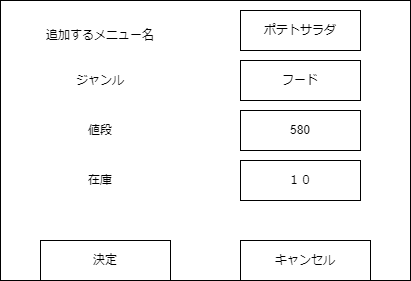

The diagram above was exported from draw.io. Its source (the exported page's mxGraphModel, read from the mxfile embedded in the PNG):
<mxGraphModel dx="385" dy="286" grid="1" gridSize="10" guides="1" tooltips="1" connect="1" arrows="1" fold="1" page="1" pageScale="1" pageWidth="827" pageHeight="1169" math="0" shadow="0">
  <root>
    <mxCell id="0" />
    <mxCell id="1" parent="0" />
    <mxCell id="2" value="" style="rounded=0;whiteSpace=wrap;html=1;" parent="1" vertex="1">
      <mxGeometry x="40" y="80" width="410" height="280" as="geometry" />
    </mxCell>
    <mxCell id="3" value="追加するメニュー名" style="rounded=0;whiteSpace=wrap;html=1;opacity=0;" parent="1" vertex="1">
      <mxGeometry x="80" y="85" width="120" height="60" as="geometry" />
    </mxCell>
    <mxCell id="4" value="ポテトサラダ" style="rounded=0;whiteSpace=wrap;html=1;" parent="1" vertex="1">
      <mxGeometry x="280" y="90" width="120" height="40" as="geometry" />
    </mxCell>
    <mxCell id="5" value="ジャンル" style="rounded=0;whiteSpace=wrap;html=1;opacity=0;" parent="1" vertex="1">
      <mxGeometry x="80" y="130" width="120" height="60" as="geometry" />
    </mxCell>
    <mxCell id="6" value="フード" style="rounded=0;whiteSpace=wrap;html=1;" parent="1" vertex="1">
      <mxGeometry x="280" y="140" width="120" height="40" as="geometry" />
    </mxCell>
    <mxCell id="7" value="値段" style="rounded=0;whiteSpace=wrap;html=1;opacity=0;" parent="1" vertex="1">
      <mxGeometry x="80" y="180" width="120" height="60" as="geometry" />
    </mxCell>
    <mxCell id="8" value="580" style="rounded=0;whiteSpace=wrap;html=1;" parent="1" vertex="1">
      <mxGeometry x="280" y="190" width="120" height="40" as="geometry" />
    </mxCell>
    <mxCell id="9" value="決定" style="rounded=0;whiteSpace=wrap;html=1;" parent="1" vertex="1">
      <mxGeometry x="80" y="320" width="130" height="40" as="geometry" />
    </mxCell>
    <mxCell id="10" value="キャンセル" style="rounded=0;whiteSpace=wrap;html=1;" parent="1" vertex="1">
      <mxGeometry x="280" y="320" width="130" height="40" as="geometry" />
    </mxCell>
    <mxCell id="11" value="在庫" style="rounded=0;whiteSpace=wrap;html=1;opacity=0;" parent="1" vertex="1">
      <mxGeometry x="80" y="230" width="120" height="60" as="geometry" />
    </mxCell>
    <mxCell id="12" value="１０" style="rounded=0;whiteSpace=wrap;html=1;" parent="1" vertex="1">
      <mxGeometry x="280" y="240" width="120" height="40" as="geometry" />
    </mxCell>
  </root>
</mxGraphModel>